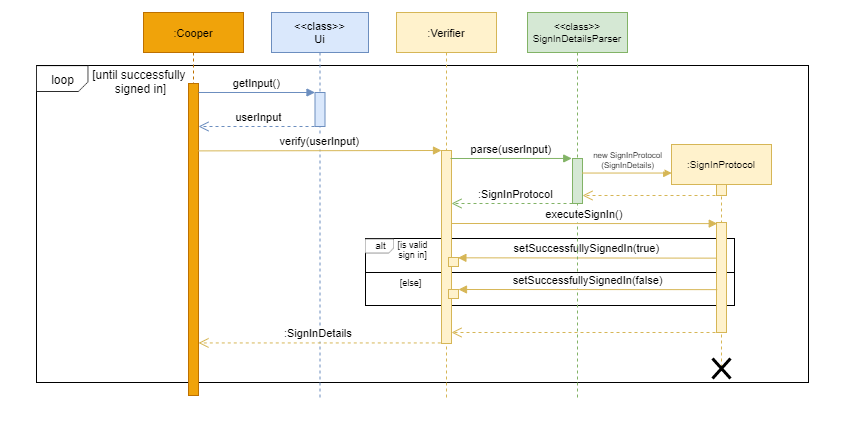

The diagram above was exported from draw.io. Its source (the exported page's mxGraphModel, read from the mxfile embedded in the PNG):
<mxGraphModel dx="434" dy="319" grid="0" gridSize="10" guides="1" tooltips="1" connect="1" arrows="1" fold="1" page="1" pageScale="1" pageWidth="1169" pageHeight="827" math="0" shadow="0">
  <root>
    <mxCell id="0" />
    <mxCell id="1" parent="0" />
    <mxCell id="dIUGYnWi6AzOXqxPR0bU-3" value="" style="rounded=0;whiteSpace=wrap;html=1;strokeColor=#FFFFFF;fontFamily=Helvetica;" parent="1" vertex="1">
      <mxGeometry x="147" y="149" width="841" height="423" as="geometry" />
    </mxCell>
    <mxCell id="DGjyfnYG6PSKsYRJrbC9-42" value="" style="rounded=0;whiteSpace=wrap;html=1;hachureGap=4;pointerEvents=0;fontFamily=Helvetica;fontSize=9;" parent="1" vertex="1">
      <mxGeometry x="183" y="214" width="772" height="317" as="geometry" />
    </mxCell>
    <mxCell id="3nuBFxr9cyL0pnOWT2aG-1" value=":Cooper" style="shape=umlLifeline;perimeter=lifelinePerimeter;container=1;collapsible=0;recursiveResize=0;rounded=0;shadow=0;strokeWidth=1;fontFamily=Helvetica;fontSize=11;fillColor=#f0a30a;strokeColor=#BD7000;fontColor=#000000;" parent="1" vertex="1">
      <mxGeometry x="290" y="161" width="100" height="383" as="geometry" />
    </mxCell>
    <mxCell id="3nuBFxr9cyL0pnOWT2aG-2" value="" style="points=[];perimeter=orthogonalPerimeter;rounded=0;shadow=0;strokeWidth=1;fontFamily=Helvetica;fontSize=11;fillColor=#f0a30a;strokeColor=#BD7000;fontColor=#000000;" parent="3nuBFxr9cyL0pnOWT2aG-1" vertex="1">
      <mxGeometry x="45" y="71" width="10" height="312" as="geometry" />
    </mxCell>
    <mxCell id="3nuBFxr9cyL0pnOWT2aG-5" value="&lt;&lt;class&gt;&gt;&#10;Ui" style="shape=umlLifeline;perimeter=lifelinePerimeter;container=1;collapsible=0;recursiveResize=0;rounded=0;shadow=0;strokeWidth=1;fontFamily=Helvetica;fontSize=11;fillColor=#dae8fc;strokeColor=#6c8ebf;" parent="1" vertex="1">
      <mxGeometry x="418" y="161" width="97" height="387" as="geometry" />
    </mxCell>
    <mxCell id="3nuBFxr9cyL0pnOWT2aG-6" value="" style="points=[];perimeter=orthogonalPerimeter;rounded=0;shadow=0;strokeWidth=1;fontFamily=Helvetica;fontSize=11;fillColor=#dae8fc;strokeColor=#6c8ebf;" parent="3nuBFxr9cyL0pnOWT2aG-5" vertex="1">
      <mxGeometry x="43.5" y="80" width="10" height="34" as="geometry" />
    </mxCell>
    <mxCell id="DGjyfnYG6PSKsYRJrbC9-27" value="verify(userInput)" style="verticalAlign=bottom;endArrow=block;shadow=0;strokeWidth=1;fontFamily=Helvetica;fontSize=11;fillColor=#fff2cc;strokeColor=#d6b656;exitX=0.967;exitY=0.216;exitDx=0;exitDy=0;exitPerimeter=0;" parent="3nuBFxr9cyL0pnOWT2aG-5" source="3nuBFxr9cyL0pnOWT2aG-2" edge="1">
      <mxGeometry relative="1" as="geometry">
        <mxPoint x="-71" y="137.9999999999999" as="sourcePoint" />
        <mxPoint x="170" y="138" as="targetPoint" />
      </mxGeometry>
    </mxCell>
    <mxCell id="3nuBFxr9cyL0pnOWT2aG-7" value="userInput" style="verticalAlign=bottom;endArrow=open;dashed=1;endSize=8;shadow=0;strokeWidth=1;fontFamily=Helvetica;fontSize=11;fillColor=#dae8fc;strokeColor=#6c8ebf;" parent="1" edge="1">
      <mxGeometry x="0.0089" relative="1" as="geometry">
        <mxPoint x="345" y="275" as="targetPoint" />
        <mxPoint x="467" y="275" as="sourcePoint" />
        <Array as="points" />
        <mxPoint as="offset" />
      </mxGeometry>
    </mxCell>
    <mxCell id="3nuBFxr9cyL0pnOWT2aG-8" value="getInput()" style="verticalAlign=bottom;endArrow=block;entryX=0;entryY=0;shadow=0;strokeWidth=1;fontFamily=Helvetica;fontSize=11;fillColor=#dae8fc;strokeColor=#6c8ebf;" parent="1" source="3nuBFxr9cyL0pnOWT2aG-2" target="3nuBFxr9cyL0pnOWT2aG-6" edge="1">
      <mxGeometry relative="1" as="geometry">
        <mxPoint x="445" y="241" as="sourcePoint" />
      </mxGeometry>
    </mxCell>
    <mxCell id="DGjyfnYG6PSKsYRJrbC9-52" value="" style="rounded=0;whiteSpace=wrap;html=1;hachureGap=4;pointerEvents=0;fontFamily=Helvetica;fontSize=9;" parent="1" vertex="1">
      <mxGeometry x="512" y="387" width="369" height="34" as="geometry" />
    </mxCell>
    <mxCell id="DGjyfnYG6PSKsYRJrbC9-53" value="" style="rounded=0;whiteSpace=wrap;html=1;hachureGap=4;pointerEvents=0;fontFamily=Helvetica;fontSize=9;" parent="1" vertex="1">
      <mxGeometry x="512" y="421" width="369" height="33" as="geometry" />
    </mxCell>
    <mxCell id="DGjyfnYG6PSKsYRJrbC9-10" value=":Verifier" style="shape=umlLifeline;perimeter=lifelinePerimeter;container=1;collapsible=0;recursiveResize=0;rounded=0;shadow=0;strokeWidth=1;fontFamily=Helvetica;fontSize=11;fillColor=#fff2cc;strokeColor=#d6b656;" parent="1" vertex="1">
      <mxGeometry x="543" y="161" width="100" height="386" as="geometry" />
    </mxCell>
    <mxCell id="DGjyfnYG6PSKsYRJrbC9-11" value="" style="points=[];perimeter=orthogonalPerimeter;rounded=0;shadow=0;strokeWidth=1;fontFamily=Helvetica;fontSize=11;fillColor=#fff2cc;strokeColor=#d6b656;" parent="DGjyfnYG6PSKsYRJrbC9-10" vertex="1">
      <mxGeometry x="45" y="138" width="10" height="193" as="geometry" />
    </mxCell>
    <mxCell id="DGjyfnYG6PSKsYRJrbC9-36" value="" style="verticalAlign=bottom;endArrow=open;dashed=1;endSize=8;shadow=0;strokeWidth=1;fontFamily=Helvetica;fontSize=11;exitX=0.492;exitY=0.302;exitDx=0;exitDy=0;exitPerimeter=0;fillColor=#d5e8d4;strokeColor=#82b366;" parent="DGjyfnYG6PSKsYRJrbC9-10" edge="1">
      <mxGeometry x="0.0089" relative="1" as="geometry">
        <mxPoint x="55" y="191" as="targetPoint" />
        <mxPoint x="176.00000000000023" y="190.998" as="sourcePoint" />
        <Array as="points" />
        <mxPoint as="offset" />
      </mxGeometry>
    </mxCell>
    <mxCell id="DGjyfnYG6PSKsYRJrbC9-59" value="" style="points=[];perimeter=orthogonalPerimeter;rounded=0;shadow=0;strokeWidth=1;fontFamily=Helvetica;fontSize=11;fillColor=#fff2cc;strokeColor=#d6b656;" parent="DGjyfnYG6PSKsYRJrbC9-10" vertex="1">
      <mxGeometry x="52" y="245" width="10" height="9" as="geometry" />
    </mxCell>
    <mxCell id="DGjyfnYG6PSKsYRJrbC9-23" value="setSuccessfullySignedIn(true)" style="verticalAlign=bottom;endArrow=block;shadow=0;strokeWidth=1;fontFamily=Helvetica;fontSize=11;fillColor=#fff2cc;strokeColor=#d6b656;entryX=0.94;entryY=0.036;entryDx=0;entryDy=0;entryPerimeter=0;exitX=-0.048;exitY=0.324;exitDx=0;exitDy=0;exitPerimeter=0;" parent="1" source="DGjyfnYG6PSKsYRJrbC9-38" target="DGjyfnYG6PSKsYRJrbC9-59" edge="1">
      <mxGeometry relative="1" as="geometry">
        <mxPoint x="860" y="407" as="sourcePoint" />
        <mxPoint x="606" y="404" as="targetPoint" />
        <Array as="points" />
      </mxGeometry>
    </mxCell>
    <mxCell id="DGjyfnYG6PSKsYRJrbC9-28" value="&lt;&lt;class&gt;&gt;&#10;SignInDetailsParser" style="shape=umlLifeline;perimeter=lifelinePerimeter;container=1;collapsible=0;recursiveResize=0;rounded=0;shadow=0;strokeWidth=1;fontFamily=Helvetica;fontSize=10;fillColor=#d5e8d4;strokeColor=#82b366;" parent="1" vertex="1">
      <mxGeometry x="674" y="161" width="100" height="387" as="geometry" />
    </mxCell>
    <mxCell id="DGjyfnYG6PSKsYRJrbC9-29" value="" style="points=[];perimeter=orthogonalPerimeter;rounded=0;shadow=0;strokeWidth=1;fontFamily=Helvetica;fontSize=11;fillColor=#d5e8d4;strokeColor=#82b366;" parent="DGjyfnYG6PSKsYRJrbC9-28" vertex="1">
      <mxGeometry x="45" y="146" width="10" height="45" as="geometry" />
    </mxCell>
    <mxCell id="DGjyfnYG6PSKsYRJrbC9-39" value="executeSignIn()" style="verticalAlign=bottom;endArrow=block;shadow=0;strokeWidth=1;fontFamily=Helvetica;fontSize=11;entryX=0.076;entryY=0.01;entryDx=0;entryDy=0;entryPerimeter=0;fillColor=#fff2cc;strokeColor=#d6b656;" parent="DGjyfnYG6PSKsYRJrbC9-28" target="DGjyfnYG6PSKsYRJrbC9-38" edge="1">
      <mxGeometry relative="1" as="geometry">
        <mxPoint x="-76" y="211" as="sourcePoint" />
        <mxPoint x="45" y="205.00499999999994" as="targetPoint" />
      </mxGeometry>
    </mxCell>
    <mxCell id="DGjyfnYG6PSKsYRJrbC9-30" value="parse(userInput)" style="verticalAlign=bottom;endArrow=block;shadow=0;strokeWidth=1;fontFamily=Helvetica;fontSize=11;entryX=-0.076;entryY=-0.001;entryDx=0;entryDy=0;entryPerimeter=0;fillColor=#d5e8d4;strokeColor=#82b366;" parent="1" target="DGjyfnYG6PSKsYRJrbC9-29" edge="1">
      <mxGeometry relative="1" as="geometry">
        <mxPoint x="597" y="307" as="sourcePoint" />
        <mxPoint x="716" y="308" as="targetPoint" />
      </mxGeometry>
    </mxCell>
    <mxCell id="DGjyfnYG6PSKsYRJrbC9-31" value=":SignInProtocol" style="shape=umlLifeline;perimeter=lifelinePerimeter;container=1;collapsible=0;recursiveResize=0;rounded=0;shadow=0;strokeWidth=1;fontFamily=Helvetica;fontSize=10;fillColor=#fff2cc;strokeColor=#d6b656;" parent="1" vertex="1">
      <mxGeometry x="818" y="293" width="100" height="223" as="geometry" />
    </mxCell>
    <mxCell id="DGjyfnYG6PSKsYRJrbC9-32" value="" style="points=[];perimeter=orthogonalPerimeter;rounded=0;shadow=0;strokeWidth=1;fontFamily=Helvetica;fontSize=11;fillColor=#fff2cc;strokeColor=#d6b656;" parent="DGjyfnYG6PSKsYRJrbC9-31" vertex="1">
      <mxGeometry x="45" y="40" width="10" height="11" as="geometry" />
    </mxCell>
    <mxCell id="DGjyfnYG6PSKsYRJrbC9-38" value="" style="points=[];perimeter=orthogonalPerimeter;rounded=0;shadow=0;strokeWidth=1;fontFamily=Helvetica;fontSize=11;fillColor=#fff2cc;strokeColor=#d6b656;" parent="DGjyfnYG6PSKsYRJrbC9-31" vertex="1">
      <mxGeometry x="45" y="78" width="10" height="110" as="geometry" />
    </mxCell>
    <mxCell id="DGjyfnYG6PSKsYRJrbC9-34" value="new SignInProtocol&#10;(SignInDetails)" style="verticalAlign=bottom;endArrow=block;shadow=0;strokeWidth=1;fontFamily=Helvetica;fontSize=8;entryX=0.002;entryY=0.128;entryDx=0;entryDy=0;entryPerimeter=0;fillColor=#fff2cc;strokeColor=#d6b656;" parent="1" source="DGjyfnYG6PSKsYRJrbC9-29" target="DGjyfnYG6PSKsYRJrbC9-31" edge="1">
      <mxGeometry x="0.02" relative="1" as="geometry">
        <mxPoint x="728" y="314" as="sourcePoint" />
        <mxPoint x="805" y="315" as="targetPoint" />
        <mxPoint as="offset" />
      </mxGeometry>
    </mxCell>
    <mxCell id="DGjyfnYG6PSKsYRJrbC9-35" value="" style="verticalAlign=bottom;endArrow=open;dashed=1;endSize=8;shadow=0;strokeWidth=1;fontFamily=Helvetica;fontSize=11;fillColor=#fff2cc;strokeColor=#d6b656;" parent="1" target="DGjyfnYG6PSKsYRJrbC9-29" edge="1">
      <mxGeometry x="0.0089" relative="1" as="geometry">
        <mxPoint x="729" y="346" as="targetPoint" />
        <mxPoint x="862" y="344" as="sourcePoint" />
        <Array as="points" />
        <mxPoint as="offset" />
      </mxGeometry>
    </mxCell>
    <mxCell id="DGjyfnYG6PSKsYRJrbC9-37" value="&lt;div style=&quot;text-align: center&quot;&gt;&lt;font size=&quot;1&quot;&gt;&lt;span style=&quot;background-color: rgb(255 , 255 , 255) ; font-size: 11px&quot;&gt;:SignInProtocol&lt;/span&gt;&lt;/font&gt;&lt;/div&gt;" style="text;whiteSpace=wrap;html=1;fontSize=9;fontFamily=Helvetica;" parent="1" vertex="1">
      <mxGeometry x="623.0024137931034" y="329.99827586206897" width="84" height="26" as="geometry" />
    </mxCell>
    <mxCell id="DGjyfnYG6PSKsYRJrbC9-50" value="" style="shape=image;verticalLabelPosition=bottom;labelBackgroundColor=#ffffff;verticalAlign=top;aspect=fixed;imageAspect=0;image=data:image/png,(base64 omitted: 352 chars);fontFamily=Helvetica;" parent="1" vertex="1">
      <mxGeometry x="183" y="214.46" width="52.33" height="26.54" as="geometry" />
    </mxCell>
    <mxCell id="DGjyfnYG6PSKsYRJrbC9-51" value="&lt;font style=&quot;font-size: 12px&quot;&gt;loop&lt;/font&gt;" style="text;html=1;align=center;verticalAlign=middle;resizable=0;points=[];autosize=1;strokeColor=none;fillColor=none;rounded=0;hachureGap=4;pointerEvents=0;fontFamily=Helvetica;fontSize=9;" parent="1" vertex="1">
      <mxGeometry x="192.66" y="220.23000000000002" width="33" height="16" as="geometry" />
    </mxCell>
    <mxCell id="DGjyfnYG6PSKsYRJrbC9-54" value="" style="shape=image;verticalLabelPosition=bottom;labelBackgroundColor=#ffffff;verticalAlign=top;aspect=fixed;imageAspect=0;image=data:image/png,(base64 omitted: 352 chars);fontFamily=Helvetica;" parent="1" vertex="1">
      <mxGeometry x="512" y="387.65" width="29" height="14.71" as="geometry" />
    </mxCell>
    <mxCell id="DGjyfnYG6PSKsYRJrbC9-55" value="&lt;span style=&quot;font-size: 10px&quot;&gt;alt&lt;/span&gt;" style="text;html=1;align=center;verticalAlign=middle;resizable=0;points=[];autosize=1;strokeColor=none;fillColor=none;rounded=0;hachureGap=4;pointerEvents=0;fontFamily=Helvetica;fontSize=9;" parent="1" vertex="1">
      <mxGeometry x="516" y="386.36" width="21" height="16" as="geometry" />
    </mxCell>
    <mxCell id="DGjyfnYG6PSKsYRJrbC9-56" value="[is valid&lt;br&gt;sign in]" style="text;html=1;align=center;verticalAlign=middle;resizable=0;points=[];autosize=1;strokeColor=none;fillColor=none;rounded=0;hachureGap=4;pointerEvents=0;fontFamily=Helvetica;fontSize=9;" parent="1" vertex="1">
      <mxGeometry x="539" y="385" width="40" height="26" as="geometry" />
    </mxCell>
    <mxCell id="DGjyfnYG6PSKsYRJrbC9-57" value="setSuccessfullySignedIn(false)" style="verticalAlign=bottom;endArrow=block;shadow=0;strokeWidth=1;fontFamily=Helvetica;fontSize=11;exitX=0.076;exitY=0.436;exitDx=0;exitDy=0;exitPerimeter=0;fillColor=#fff2cc;strokeColor=#d6b656;entryX=1;entryY=0;entryDx=0;entryDy=0;entryPerimeter=0;" parent="1" edge="1" target="DGjyfnYG6PSKsYRJrbC9-61">
      <mxGeometry relative="1" as="geometry">
        <mxPoint x="863.76" y="438.13599999999997" as="sourcePoint" />
        <mxPoint x="607" y="438" as="targetPoint" />
      </mxGeometry>
    </mxCell>
    <mxCell id="DGjyfnYG6PSKsYRJrbC9-58" value="&lt;font style=&quot;font-size: 12px&quot;&gt;[until successfully &lt;br&gt;signed in]&lt;/font&gt;" style="text;html=1;align=center;verticalAlign=middle;resizable=0;points=[];autosize=1;strokeColor=none;fillColor=none;rounded=0;hachureGap=4;pointerEvents=0;fontFamily=Helvetica;fontSize=9;" parent="1" vertex="1">
      <mxGeometry x="235.32999999999998" y="216.00000000000003" width="103" height="28" as="geometry" />
    </mxCell>
    <mxCell id="DGjyfnYG6PSKsYRJrbC9-61" value="" style="points=[];perimeter=orthogonalPerimeter;rounded=0;shadow=0;strokeWidth=1;fontFamily=Helvetica;fontSize=11;fillColor=#fff2cc;strokeColor=#d6b656;" parent="1" vertex="1">
      <mxGeometry x="595" y="438" width="10" height="9" as="geometry" />
    </mxCell>
    <mxCell id="DGjyfnYG6PSKsYRJrbC9-64" value=":SignInDetails" style="verticalAlign=bottom;endArrow=open;dashed=1;endSize=8;shadow=0;strokeWidth=1;fontFamily=Helvetica;fontSize=11;fillColor=#fff2cc;strokeColor=#d6b656;" parent="1" target="3nuBFxr9cyL0pnOWT2aG-2" edge="1">
      <mxGeometry x="0.0089" relative="1" as="geometry">
        <mxPoint x="464.72" y="490.99999999999994" as="targetPoint" />
        <mxPoint x="587.27" y="491.4400000000001" as="sourcePoint" />
        <Array as="points" />
        <mxPoint as="offset" />
      </mxGeometry>
    </mxCell>
    <mxCell id="dIUGYnWi6AzOXqxPR0bU-2" value="" style="shape=umlDestroy;whiteSpace=wrap;html=1;strokeWidth=3;fontFamily=Helvetica;" parent="1" vertex="1">
      <mxGeometry x="859" y="507" width="18" height="20" as="geometry" />
    </mxCell>
    <mxCell id="h8_4KYgZpvj_qrwyotL8-1" value="" style="verticalAlign=bottom;endArrow=open;dashed=1;endSize=8;shadow=0;strokeWidth=1;fontFamily=Helvetica;fontSize=11;fillColor=#fff2cc;strokeColor=#d6b656;" parent="1" target="DGjyfnYG6PSKsYRJrbC9-11" edge="1">
      <mxGeometry x="0.0089" relative="1" as="geometry">
        <mxPoint x="729" y="481" as="targetPoint" />
        <mxPoint x="862" y="481" as="sourcePoint" />
        <Array as="points" />
        <mxPoint as="offset" />
      </mxGeometry>
    </mxCell>
    <mxCell id="h8_4KYgZpvj_qrwyotL8-2" value="[else]" style="text;html=1;align=center;verticalAlign=middle;resizable=0;points=[];autosize=1;strokeColor=none;fillColor=none;rounded=0;hachureGap=4;pointerEvents=0;fontFamily=Helvetica;fontSize=9;" parent="1" vertex="1">
      <mxGeometry x="541" y="423" width="32" height="15" as="geometry" />
    </mxCell>
  </root>
</mxGraphModel>